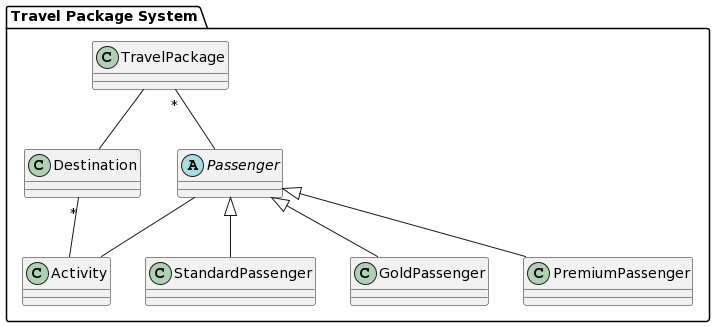

The diagram above was rendered by PlantUML. Its source (embedded in the PNG):
@startuml
package "Travel Package System" {
    class TravelPackage
    class Destination
    class Activity
    abstract class Passenger
    class StandardPassenger
    class GoldPassenger
    class PremiumPassenger
}

TravelPackage -- Destination
Passenger -- Activity
Destination "*" -- Activity
TravelPackage "*" -- Passenger
Passenger <|-- StandardPassenger
Passenger <|-- GoldPassenger
Passenger <|-- PremiumPassenger
@enduml